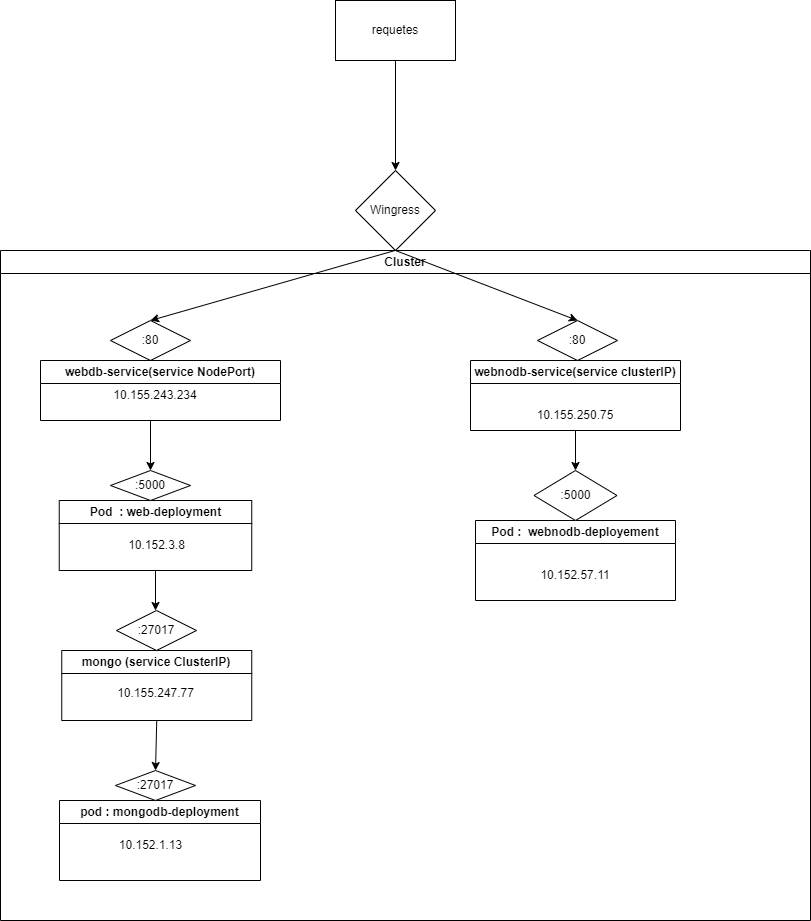

The diagram above was exported from draw.io. Its source (the exported page's mxGraphModel, read from the mxfile embedded in the PNG):
<mxGraphModel dx="1102" dy="1594" grid="1" gridSize="10" guides="1" tooltips="1" connect="1" arrows="1" fold="1" page="1" pageScale="1" pageWidth="827" pageHeight="1169" math="0" shadow="0">
  <root>
    <mxCell id="0" />
    <mxCell id="1" parent="0" />
    <mxCell id="TGb0v_Ev0zIkkcW78ou3-4" value="Cluster" style="swimlane;whiteSpace=wrap;html=1;" parent="1" vertex="1">
      <mxGeometry x="210" y="100" width="810" height="670" as="geometry" />
    </mxCell>
    <mxCell id="TGb0v_Ev0zIkkcW78ou3-29" value=":80" style="rhombus;whiteSpace=wrap;html=1;" parent="TGb0v_Ev0zIkkcW78ou3-4" vertex="1">
      <mxGeometry x="110" y="70" width="80" height="40" as="geometry" />
    </mxCell>
    <mxCell id="JbnNprekDsK_f7TAoTuq-1" value="webdb-service(service NodePort)" style="swimlane;whiteSpace=wrap;html=1;" parent="TGb0v_Ev0zIkkcW78ou3-4" vertex="1">
      <mxGeometry x="40" y="110" width="240" height="60" as="geometry" />
    </mxCell>
    <mxCell id="JbnNprekDsK_f7TAoTuq-2" value="10.155.243.234" style="text;html=1;strokeColor=none;fillColor=none;align=center;verticalAlign=middle;whiteSpace=wrap;rounded=0;" parent="JbnNprekDsK_f7TAoTuq-1" vertex="1">
      <mxGeometry x="85" y="20" width="60" height="30" as="geometry" />
    </mxCell>
    <mxCell id="JbnNprekDsK_f7TAoTuq-5" value="Pod&amp;nbsp; : web-deployment" style="swimlane;whiteSpace=wrap;html=1;" parent="TGb0v_Ev0zIkkcW78ou3-4" vertex="1">
      <mxGeometry x="58.75" y="250" width="192.5" height="70" as="geometry" />
    </mxCell>
    <mxCell id="JbnNprekDsK_f7TAoTuq-6" value="10.152.3.8" style="text;html=1;align=center;verticalAlign=middle;resizable=0;points=[];autosize=1;strokeColor=none;fillColor=none;" parent="JbnNprekDsK_f7TAoTuq-5" vertex="1">
      <mxGeometry x="57.5" y="30" width="80" height="30" as="geometry" />
    </mxCell>
    <mxCell id="JbnNprekDsK_f7TAoTuq-13" value="" style="endArrow=classic;html=1;rounded=0;exitX=0.5;exitY=1;exitDx=0;exitDy=0;" parent="TGb0v_Ev0zIkkcW78ou3-4" source="JbnNprekDsK_f7TAoTuq-5" edge="1">
      <mxGeometry width="50" height="50" relative="1" as="geometry">
        <mxPoint x="201.25" y="370" as="sourcePoint" />
        <mxPoint x="155" y="360" as="targetPoint" />
      </mxGeometry>
    </mxCell>
    <mxCell id="JbnNprekDsK_f7TAoTuq-15" value="mongo (service ClusterIP)" style="swimlane;whiteSpace=wrap;html=1;" parent="TGb0v_Ev0zIkkcW78ou3-4" vertex="1">
      <mxGeometry x="61.25" y="400" width="190" height="70" as="geometry" />
    </mxCell>
    <mxCell id="JbnNprekDsK_f7TAoTuq-25" value="10.155.247.77" style="text;html=1;align=center;verticalAlign=middle;resizable=0;points=[];autosize=1;strokeColor=none;fillColor=none;" parent="JbnNprekDsK_f7TAoTuq-15" vertex="1">
      <mxGeometry x="43.75" y="28" width="100" height="30" as="geometry" />
    </mxCell>
    <mxCell id="JbnNprekDsK_f7TAoTuq-16" value=":27017" style="rhombus;whiteSpace=wrap;html=1;" parent="TGb0v_Ev0zIkkcW78ou3-4" vertex="1">
      <mxGeometry x="116" y="360" width="80" height="40" as="geometry" />
    </mxCell>
    <mxCell id="JbnNprekDsK_f7TAoTuq-18" value=":5000" style="rhombus;whiteSpace=wrap;html=1;" parent="TGb0v_Ev0zIkkcW78ou3-4" vertex="1">
      <mxGeometry x="110" y="220" width="80" height="30" as="geometry" />
    </mxCell>
    <mxCell id="JbnNprekDsK_f7TAoTuq-19" value="" style="endArrow=classic;html=1;rounded=0;entryX=0.5;entryY=0;entryDx=0;entryDy=0;" parent="TGb0v_Ev0zIkkcW78ou3-4" target="JbnNprekDsK_f7TAoTuq-18" edge="1">
      <mxGeometry width="50" height="50" relative="1" as="geometry">
        <mxPoint x="150" y="170" as="sourcePoint" />
        <mxPoint x="370" y="170" as="targetPoint" />
      </mxGeometry>
    </mxCell>
    <mxCell id="JbnNprekDsK_f7TAoTuq-20" value="pod : mongodb-deployment" style="swimlane;whiteSpace=wrap;html=1;" parent="TGb0v_Ev0zIkkcW78ou3-4" vertex="1">
      <mxGeometry x="59" y="550" width="201" height="80" as="geometry" />
    </mxCell>
    <mxCell id="JbnNprekDsK_f7TAoTuq-26" value="10.152.1.13" style="text;html=1;align=center;verticalAlign=middle;resizable=0;points=[];autosize=1;strokeColor=none;fillColor=none;" parent="JbnNprekDsK_f7TAoTuq-20" vertex="1">
      <mxGeometry x="46" y="30" width="90" height="30" as="geometry" />
    </mxCell>
    <mxCell id="JbnNprekDsK_f7TAoTuq-21" value=":27017" style="rhombus;whiteSpace=wrap;html=1;" parent="TGb0v_Ev0zIkkcW78ou3-4" vertex="1">
      <mxGeometry x="115" y="520" width="80" height="30" as="geometry" />
    </mxCell>
    <mxCell id="JbnNprekDsK_f7TAoTuq-23" value="" style="endArrow=classic;html=1;rounded=0;exitX=0.5;exitY=1;exitDx=0;exitDy=0;entryX=0.5;entryY=0;entryDx=0;entryDy=0;" parent="TGb0v_Ev0zIkkcW78ou3-4" source="JbnNprekDsK_f7TAoTuq-15" target="JbnNprekDsK_f7TAoTuq-21" edge="1">
      <mxGeometry width="50" height="50" relative="1" as="geometry">
        <mxPoint x="210" y="530" as="sourcePoint" />
        <mxPoint x="156" y="510" as="targetPoint" />
      </mxGeometry>
    </mxCell>
    <mxCell id="23aaPr_pMeQKHCntKkHQ-2" value="" style="endArrow=classic;html=1;rounded=0;exitX=0.487;exitY=0;exitDx=0;exitDy=0;exitPerimeter=0;entryX=0.5;entryY=0;entryDx=0;entryDy=0;" parent="TGb0v_Ev0zIkkcW78ou3-4" source="TGb0v_Ev0zIkkcW78ou3-4" target="TGb0v_Ev0zIkkcW78ou3-29" edge="1">
      <mxGeometry width="50" height="50" relative="1" as="geometry">
        <mxPoint x="330" y="160" as="sourcePoint" />
        <mxPoint x="380" y="110" as="targetPoint" />
      </mxGeometry>
    </mxCell>
    <mxCell id="23aaPr_pMeQKHCntKkHQ-3" value="webnodb-service(service clusterIP)" style="swimlane;whiteSpace=wrap;html=1;" parent="TGb0v_Ev0zIkkcW78ou3-4" vertex="1">
      <mxGeometry x="470" y="110" width="210" height="70" as="geometry" />
    </mxCell>
    <mxCell id="23aaPr_pMeQKHCntKkHQ-4" value="10.155.250.75" style="text;html=1;strokeColor=none;fillColor=none;align=center;verticalAlign=middle;whiteSpace=wrap;rounded=0;" parent="23aaPr_pMeQKHCntKkHQ-3" vertex="1">
      <mxGeometry x="75" y="40" width="60" height="30" as="geometry" />
    </mxCell>
    <mxCell id="23aaPr_pMeQKHCntKkHQ-5" value=":80" style="rhombus;whiteSpace=wrap;html=1;" parent="TGb0v_Ev0zIkkcW78ou3-4" vertex="1">
      <mxGeometry x="537" y="70" width="80" height="40" as="geometry" />
    </mxCell>
    <mxCell id="23aaPr_pMeQKHCntKkHQ-7" value="" style="endArrow=classic;html=1;rounded=0;exitX=0.5;exitY=1;exitDx=0;exitDy=0;" parent="TGb0v_Ev0zIkkcW78ou3-4" source="23aaPr_pMeQKHCntKkHQ-4" edge="1">
      <mxGeometry width="50" height="50" relative="1" as="geometry">
        <mxPoint x="580" y="250" as="sourcePoint" />
        <mxPoint x="575" y="220" as="targetPoint" />
      </mxGeometry>
    </mxCell>
    <mxCell id="23aaPr_pMeQKHCntKkHQ-8" value="Pod :&amp;nbsp; webnodb-deployement" style="swimlane;whiteSpace=wrap;html=1;" parent="TGb0v_Ev0zIkkcW78ou3-4" vertex="1">
      <mxGeometry x="475" y="270" width="200" height="80" as="geometry" />
    </mxCell>
    <mxCell id="23aaPr_pMeQKHCntKkHQ-10" value="10.152.57.11" style="text;html=1;strokeColor=none;fillColor=none;align=center;verticalAlign=middle;whiteSpace=wrap;rounded=0;" parent="23aaPr_pMeQKHCntKkHQ-8" vertex="1">
      <mxGeometry x="70" y="40" width="60" height="30" as="geometry" />
    </mxCell>
    <mxCell id="23aaPr_pMeQKHCntKkHQ-9" value=":5000" style="rhombus;whiteSpace=wrap;html=1;" parent="TGb0v_Ev0zIkkcW78ou3-4" vertex="1">
      <mxGeometry x="533.5" y="220" width="83" height="50" as="geometry" />
    </mxCell>
    <mxCell id="TGb0v_Ev0zIkkcW78ou3-15" value="Wingress" style="rhombus;whiteSpace=wrap;html=1;" parent="1" vertex="1">
      <mxGeometry x="565" y="20" width="80" height="80" as="geometry" />
    </mxCell>
    <mxCell id="TGb0v_Ev0zIkkcW78ou3-18" value="" style="endArrow=classic;html=1;rounded=0;exitX=0.5;exitY=1;exitDx=0;exitDy=0;entryX=0.5;entryY=0;entryDx=0;entryDy=0;" parent="1" source="23aaPr_pMeQKHCntKkHQ-1" target="TGb0v_Ev0zIkkcW78ou3-15" edge="1">
      <mxGeometry width="50" height="50" relative="1" as="geometry">
        <mxPoint x="-160" y="270" as="sourcePoint" />
        <mxPoint x="605" as="targetPoint" />
      </mxGeometry>
    </mxCell>
    <mxCell id="23aaPr_pMeQKHCntKkHQ-1" value="requetes" style="rounded=0;whiteSpace=wrap;html=1;" parent="1" vertex="1">
      <mxGeometry x="545" y="-150" width="120" height="60" as="geometry" />
    </mxCell>
    <mxCell id="23aaPr_pMeQKHCntKkHQ-6" value="" style="endArrow=classic;html=1;rounded=0;exitX=0.5;exitY=1;exitDx=0;exitDy=0;entryX=0.5;entryY=0;entryDx=0;entryDy=0;" parent="1" source="TGb0v_Ev0zIkkcW78ou3-15" target="23aaPr_pMeQKHCntKkHQ-5" edge="1">
      <mxGeometry width="50" height="50" relative="1" as="geometry">
        <mxPoint x="600" y="200" as="sourcePoint" />
        <mxPoint x="650" y="150" as="targetPoint" />
      </mxGeometry>
    </mxCell>
  </root>
</mxGraphModel>